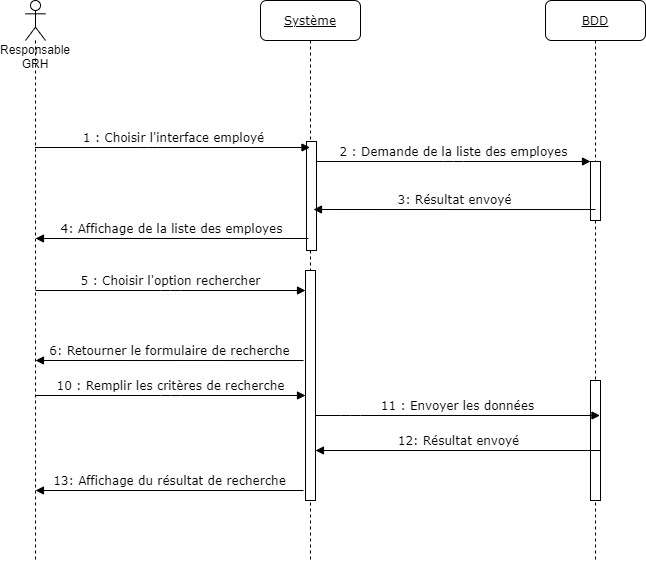

The diagram above was exported from draw.io. Its source (the exported page's mxGraphModel, read from the mxfile embedded in the PNG):
<mxGraphModel dx="1422" dy="705" grid="1" gridSize="10" guides="1" tooltips="1" connect="1" arrows="1" fold="1" page="1" pageScale="1" pageWidth="1100" pageHeight="850" background="#ffffff" math="0" shadow="0">
  <root>
    <mxCell id="0" />
    <mxCell id="1" parent="0" />
    <mxCell id="QNBxMRwScfz_-s4ISM5Y-1" value="&lt;u&gt;Système&lt;/u&gt;" style="shape=umlLifeline;perimeter=lifelinePerimeter;whiteSpace=wrap;html=1;container=1;collapsible=0;recursiveResize=0;outlineConnect=0;rounded=1;shadow=0;comic=0;labelBackgroundColor=none;strokeWidth=1;fontFamily=Verdana;fontSize=12;align=center;" vertex="1" parent="1">
      <mxGeometry x="325" y="80" width="100" height="560" as="geometry" />
    </mxCell>
    <mxCell id="QNBxMRwScfz_-s4ISM5Y-2" value="" style="html=1;points=[];perimeter=orthogonalPerimeter;rounded=0;shadow=0;comic=0;labelBackgroundColor=none;strokeWidth=1;fontFamily=Verdana;fontSize=12;align=center;" vertex="1" parent="QNBxMRwScfz_-s4ISM5Y-1">
      <mxGeometry x="46" y="141" width="10" height="109" as="geometry" />
    </mxCell>
    <mxCell id="QNBxMRwScfz_-s4ISM5Y-3" value="" style="html=1;points=[];perimeter=orthogonalPerimeter;rounded=0;shadow=0;comic=0;labelBackgroundColor=none;strokeWidth=1;fontFamily=Verdana;fontSize=12;align=center;" vertex="1" parent="QNBxMRwScfz_-s4ISM5Y-1">
      <mxGeometry x="45" y="270" width="10" height="230" as="geometry" />
    </mxCell>
    <mxCell id="QNBxMRwScfz_-s4ISM5Y-4" value="&lt;u&gt;BDD&lt;/u&gt;" style="shape=umlLifeline;perimeter=lifelinePerimeter;whiteSpace=wrap;html=1;container=1;collapsible=0;recursiveResize=0;outlineConnect=0;rounded=1;shadow=0;comic=0;labelBackgroundColor=none;strokeWidth=1;fontFamily=Verdana;fontSize=12;align=center;" vertex="1" parent="1">
      <mxGeometry x="610" y="80" width="100" height="560" as="geometry" />
    </mxCell>
    <mxCell id="QNBxMRwScfz_-s4ISM5Y-5" value="" style="html=1;points=[];perimeter=orthogonalPerimeter;rounded=0;shadow=0;comic=0;labelBackgroundColor=none;strokeWidth=1;fontFamily=Verdana;fontSize=12;align=center;" vertex="1" parent="QNBxMRwScfz_-s4ISM5Y-4">
      <mxGeometry x="45" y="161" width="10" height="59" as="geometry" />
    </mxCell>
    <mxCell id="QNBxMRwScfz_-s4ISM5Y-6" value="" style="html=1;points=[];perimeter=orthogonalPerimeter;rounded=0;shadow=0;comic=0;labelBackgroundColor=none;strokeWidth=1;fontFamily=Verdana;fontSize=12;align=center;" vertex="1" parent="QNBxMRwScfz_-s4ISM5Y-4">
      <mxGeometry x="45" y="380" width="10" height="120" as="geometry" />
    </mxCell>
    <mxCell id="QNBxMRwScfz_-s4ISM5Y-7" value="3: Résultat envoyé" style="html=1;verticalAlign=bottom;endArrow=block;labelBackgroundColor=none;fontFamily=Verdana;fontSize=12;edgeStyle=elbowEdgeStyle;elbow=vertical;exitX=0.5;exitY=0.814;exitDx=0;exitDy=0;exitPerimeter=0;" edge="1" parent="1" source="QNBxMRwScfz_-s4ISM5Y-5">
      <mxGeometry relative="1" as="geometry">
        <mxPoint x="625" y="289.0160000000001" as="sourcePoint" />
        <mxPoint x="378" y="289" as="targetPoint" />
      </mxGeometry>
    </mxCell>
    <mxCell id="QNBxMRwScfz_-s4ISM5Y-8" value="1 : Choisir l'interface employé" style="html=1;verticalAlign=bottom;endArrow=block;labelBackgroundColor=none;fontFamily=Verdana;fontSize=12;edgeStyle=elbowEdgeStyle;elbow=vertical;" edge="1" parent="1" target="QNBxMRwScfz_-s4ISM5Y-1">
      <mxGeometry relative="1" as="geometry">
        <mxPoint x="99.5" y="227" as="sourcePoint" />
        <mxPoint x="285" y="227" as="targetPoint" />
      </mxGeometry>
    </mxCell>
    <mxCell id="QNBxMRwScfz_-s4ISM5Y-9" value="2 : Demande de la liste des employes" style="html=1;verticalAlign=bottom;endArrow=block;entryX=0;entryY=0;labelBackgroundColor=none;fontFamily=Verdana;fontSize=12;edgeStyle=elbowEdgeStyle;elbow=vertical;" edge="1" parent="1" source="QNBxMRwScfz_-s4ISM5Y-2" target="QNBxMRwScfz_-s4ISM5Y-5">
      <mxGeometry relative="1" as="geometry">
        <mxPoint x="370" y="200" as="sourcePoint" />
      </mxGeometry>
    </mxCell>
    <mxCell id="QNBxMRwScfz_-s4ISM5Y-10" value="Responsable GRH" style="shape=umlLifeline;participant=umlActor;perimeter=lifelinePerimeter;whiteSpace=wrap;html=1;container=1;collapsible=0;recursiveResize=0;verticalAlign=top;spacingTop=36;outlineConnect=0;size=40;" vertex="1" parent="1">
      <mxGeometry x="90" y="80" width="20" height="560" as="geometry" />
    </mxCell>
    <mxCell id="QNBxMRwScfz_-s4ISM5Y-11" value="4: Affichage de la liste des employes" style="html=1;verticalAlign=bottom;endArrow=block;labelBackgroundColor=none;fontFamily=Verdana;fontSize=12;edgeStyle=elbowEdgeStyle;elbow=vertical;" edge="1" parent="1">
      <mxGeometry relative="1" as="geometry">
        <mxPoint x="373" y="318" as="sourcePoint" />
        <mxPoint x="100" y="318" as="targetPoint" />
      </mxGeometry>
    </mxCell>
    <mxCell id="QNBxMRwScfz_-s4ISM5Y-12" value="5 : Choisir l'option rechercher" style="html=1;verticalAlign=bottom;endArrow=block;labelBackgroundColor=none;fontFamily=Verdana;fontSize=12;edgeStyle=elbowEdgeStyle;elbow=vertical;" edge="1" parent="1">
      <mxGeometry relative="1" as="geometry">
        <mxPoint x="100" y="370" as="sourcePoint" />
        <mxPoint x="370" y="370" as="targetPoint" />
      </mxGeometry>
    </mxCell>
    <mxCell id="QNBxMRwScfz_-s4ISM5Y-13" value="6: Retourner le formulaire de recherche" style="html=1;verticalAlign=bottom;endArrow=block;labelBackgroundColor=none;fontFamily=Verdana;fontSize=12;edgeStyle=elbowEdgeStyle;elbow=vertical;exitX=0.2;exitY=0.744;exitDx=0;exitDy=0;exitPerimeter=0;" edge="1" parent="1">
      <mxGeometry relative="1" as="geometry">
        <mxPoint x="368" y="440.0160000000001" as="sourcePoint" />
        <mxPoint x="100" y="440" as="targetPoint" />
      </mxGeometry>
    </mxCell>
    <mxCell id="QNBxMRwScfz_-s4ISM5Y-14" value="10 : Remplir les critères de recherche" style="html=1;verticalAlign=bottom;endArrow=block;labelBackgroundColor=none;fontFamily=Verdana;fontSize=12;edgeStyle=elbowEdgeStyle;elbow=vertical;" edge="1" parent="1">
      <mxGeometry relative="1" as="geometry">
        <mxPoint x="100" y="475" as="sourcePoint" />
        <mxPoint x="370" y="475" as="targetPoint" />
      </mxGeometry>
    </mxCell>
    <mxCell id="QNBxMRwScfz_-s4ISM5Y-15" value="11 : Envoyer les données" style="html=1;verticalAlign=bottom;endArrow=block;labelBackgroundColor=none;fontFamily=Verdana;fontSize=12;edgeStyle=elbowEdgeStyle;elbow=vertical;" edge="1" parent="1">
      <mxGeometry relative="1" as="geometry">
        <mxPoint x="380" y="495" as="sourcePoint" />
        <mxPoint x="664.5" y="495" as="targetPoint" />
        <Array as="points">
          <mxPoint x="415" y="495" />
        </Array>
      </mxGeometry>
    </mxCell>
    <mxCell id="QNBxMRwScfz_-s4ISM5Y-16" value="12: Résultat envoyé" style="html=1;verticalAlign=bottom;endArrow=block;labelBackgroundColor=none;fontFamily=Verdana;fontSize=12;edgeStyle=elbowEdgeStyle;elbow=vertical;" edge="1" parent="1">
      <mxGeometry relative="1" as="geometry">
        <mxPoint x="664.5" y="530.0023809523809" as="sourcePoint" />
        <mxPoint x="380" y="530.0023809523809" as="targetPoint" />
      </mxGeometry>
    </mxCell>
    <mxCell id="QNBxMRwScfz_-s4ISM5Y-17" value="13: Affichage du résultat de recherche" style="html=1;verticalAlign=bottom;endArrow=block;labelBackgroundColor=none;fontFamily=Verdana;fontSize=12;edgeStyle=elbowEdgeStyle;elbow=vertical;exitX=0.2;exitY=0.744;exitDx=0;exitDy=0;exitPerimeter=0;" edge="1" parent="1">
      <mxGeometry relative="1" as="geometry">
        <mxPoint x="368" y="570.0160000000001" as="sourcePoint" />
        <mxPoint x="100" y="570" as="targetPoint" />
      </mxGeometry>
    </mxCell>
  </root>
</mxGraphModel>